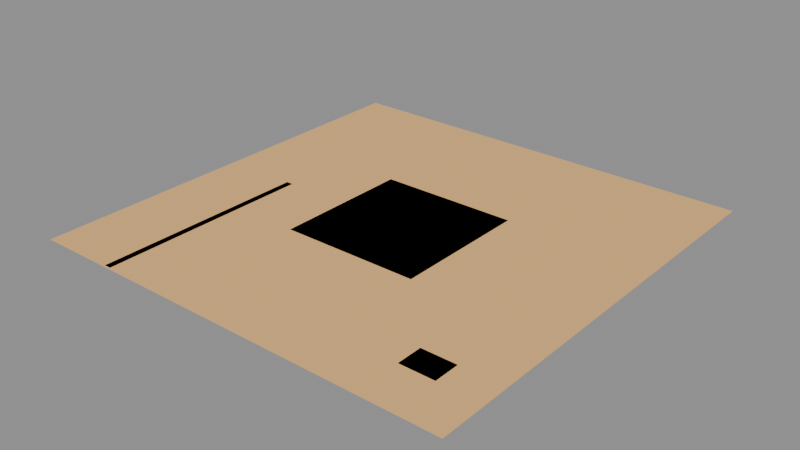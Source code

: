 # Source: LVL_KES_013_Pad39K.blend  (saved by Blender 4.2.66; exported with 4.5.12 LTS)
import bpy
from mathutils import Matrix  # noqa: F401  (used for matrix-valued properties, if any)

bpy.ops.wm.read_factory_settings(use_empty=True)
scene = bpy.context.scene
scene.name = 'LVL_KES_013_Pad39K'

# ---- collections
col_lvl_kes_013_pad39k = bpy.data.collections.new('LVL_KES_013_Pad39K'); scene.collection.children.link(col_lvl_kes_013_pad39k)
col_lvl_kes_013_pad39k_blockout = bpy.data.collections.new('LVL_KES_013_Pad39K_Blockout'); col_lvl_kes_013_pad39k.children.link(col_lvl_kes_013_pad39k_blockout)
col_lvl_kes_013_pad39k_terrain = bpy.data.collections.new('LVL_KES_013_Pad39K_Terrain'); col_lvl_kes_013_pad39k.children.link(col_lvl_kes_013_pad39k_terrain)
col_lvl_kes_013_pad39k_markers = bpy.data.collections.new('LVL_KES_013_Pad39K_Markers'); col_lvl_kes_013_pad39k.children.link(col_lvl_kes_013_pad39k_markers)
col_lvl_kes_013_pad39k_volumes = bpy.data.collections.new('LVL_KES_013_Pad39K_Volumes'); col_lvl_kes_013_pad39k.children.link(col_lvl_kes_013_pad39k_volumes)
col_lvl_kes_013_pad39k_splines = bpy.data.collections.new('LVL_KES_013_Pad39K_Splines'); col_lvl_kes_013_pad39k.children.link(col_lvl_kes_013_pad39k_splines)
col_lvl_kes_013_pad39k_cameras = bpy.data.collections.new('LVL_KES_013_Pad39K_Cameras'); col_lvl_kes_013_pad39k.children.link(col_lvl_kes_013_pad39k_cameras)
col_lvl_kes_013_pad39k_reference = bpy.data.collections.new('LVL_KES_013_Pad39K_Reference'); col_lvl_kes_013_pad39k.children.link(col_lvl_kes_013_pad39k_reference)

# ---- materials (node trees are filled in below, after node groups)
mat_mi_blockout_kes = bpy.data.materials.new('MI_Blockout_KES')
mat_mi_blockout_kes.diffuse_color = (0.85, 0.5, 0.2, 1.0)

# ---- material node trees

# ---- cameras
cam_cam_c05_glyph = bpy.data.cameras.new('CAM_C05_Glyph')

# ---- meshes
me_blk_launchtower_floor = bpy.data.meshes.new('BLK_LaunchTower_Floor')
me_blk_launchtower_floor.from_pydata([(-10.0, -10.0, -0.1), (-10.0, -10.0, 0.1), (-10.0, 10.0, -0.1), (-10.0, 10.0, 0.1), (10.0, -10.0, -0.1), (10.0, -10.0, 0.1), (10.0, 10.0, -0.1), (10.0, 10.0, 0.1)], [], [(0, 1, 3, 2), (2, 3, 7, 6), (6, 7, 5, 4), (4, 5, 1, 0), (2, 6, 4, 0), (7, 3, 1, 5)])
me_blk_launchtower_floor.materials.append(mat_mi_blockout_kes)
me_blk_launchtower_floor.update()
me_blk_paddeck_floor = bpy.data.meshes.new('BLK_PadDeck_Floor')
me_blk_paddeck_floor.from_pydata([(-40.0, -40.0, -0.1), (-40.0, -40.0, 0.1), (-40.0, 40.0, -0.1), (-40.0, 40.0, 0.1), (40.0, -40.0, -0.1), (40.0, -40.0, 0.1), (40.0, 40.0, -0.1), (40.0, 40.0, 0.1)], [], [(0, 1, 3, 2), (2, 3, 7, 6), (6, 7, 5, 4), (4, 5, 1, 0), (2, 6, 4, 0), (7, 3, 1, 5)])
me_blk_paddeck_floor.materials.append(mat_mi_blockout_kes)
me_blk_paddeck_floor.update()
me_blk_fuelline_floor = bpy.data.meshes.new('BLK_FuelLine_Floor')
me_blk_fuelline_floor.from_pydata([(-2.0, -62.0, -0.1), (-2.0, -62.0, 0.1), (-2.0, 62.0, -0.1), (-2.0, 62.0, 0.1), (2.0, -62.0, -0.1), (2.0, -62.0, 0.1), (2.0, 62.0, -0.1), (2.0, 62.0, 0.1)], [], [(0, 1, 3, 2), (2, 3, 7, 6), (6, 7, 5, 4), (4, 5, 1, 0), (2, 6, 4, 0), (7, 3, 1, 5)])
me_blk_fuelline_floor.materials.append(mat_mi_blockout_kes)
me_blk_fuelline_floor.update()
me_blk_perimeter_floor = bpy.data.meshes.new('BLK_Perimeter_Floor')
me_blk_perimeter_floor.from_pydata([(-125.0, -125.0, -0.1), (-125.0, -125.0, 0.1), (-125.0, 125.0, -0.1), (-125.0, 125.0, 0.1), (125.0, -125.0, -0.1), (125.0, -125.0, 0.1), (125.0, 125.0, -0.1), (125.0, 125.0, 0.1)], [], [(0, 1, 3, 2), (2, 3, 7, 6), (6, 7, 5, 4), (4, 5, 1, 0), (2, 6, 4, 0), (7, 3, 1, 5)])
me_blk_perimeter_floor.materials.append(mat_mi_blockout_kes)
me_blk_perimeter_floor.update()
me_blk_blockhouse_floor = bpy.data.meshes.new('BLK_Blockhouse_Floor')
me_blk_blockhouse_floor.from_pydata([(-10.0, -7.5, -0.1), (-10.0, -7.5, 0.1), (-10.0, 7.5, -0.1), (-10.0, 7.5, 0.1), (10.0, -7.5, -0.1), (10.0, -7.5, 0.1), (10.0, 7.5, -0.1), (10.0, 7.5, 0.1)], [], [(0, 1, 3, 2), (2, 3, 7, 6), (6, 7, 5, 4), (4, 5, 1, 0), (2, 6, 4, 0), (7, 3, 1, 5)])
me_blk_blockhouse_floor.materials.append(mat_mi_blockout_kes)
me_blk_blockhouse_floor.update()
me_vol_room_launchtower = bpy.data.meshes.new('VOL_Room_LaunchTower')
me_vol_room_launchtower.from_pydata([(-10.0, -10.0, -55.0), (-10.0, -10.0, 55.0), (-10.0, 10.0, -55.0), (-10.0, 10.0, 55.0), (10.0, -10.0, -55.0), (10.0, -10.0, 55.0), (10.0, 10.0, -55.0), (10.0, 10.0, 55.0)], [], [(0, 1, 3, 2), (2, 3, 7, 6), (6, 7, 5, 4), (4, 5, 1, 0), (2, 6, 4, 0), (7, 3, 1, 5)])
me_vol_room_launchtower.update()
me_vol_room_paddeck = bpy.data.meshes.new('VOL_Room_PadDeck')
me_vol_room_paddeck.from_pydata([(-40.0, -40.0, -1.0), (-40.0, -40.0, 1.0), (-40.0, 40.0, -1.0), (-40.0, 40.0, 1.0), (40.0, -40.0, -1.0), (40.0, -40.0, 1.0), (40.0, 40.0, -1.0), (40.0, 40.0, 1.0)], [], [(0, 1, 3, 2), (2, 3, 7, 6), (6, 7, 5, 4), (4, 5, 1, 0), (2, 6, 4, 0), (7, 3, 1, 5)])
me_vol_room_paddeck.update()
me_vol_room_fuelline = bpy.data.meshes.new('VOL_Room_FuelLine')
me_vol_room_fuelline.from_pydata([(-2.0, -62.0, -1.5), (-2.0, -62.0, 1.5), (-2.0, 62.0, -1.5), (-2.0, 62.0, 1.5), (2.0, -62.0, -1.5), (2.0, -62.0, 1.5), (2.0, 62.0, -1.5), (2.0, 62.0, 1.5)], [], [(0, 1, 3, 2), (2, 3, 7, 6), (6, 7, 5, 4), (4, 5, 1, 0), (2, 6, 4, 0), (7, 3, 1, 5)])
me_vol_room_fuelline.update()
me_vol_room_perimeter = bpy.data.meshes.new('VOL_Room_Perimeter')
me_vol_room_perimeter.from_pydata([(-125.0, -125.0, -2.5), (-125.0, -125.0, 2.5), (-125.0, 125.0, -2.5), (-125.0, 125.0, 2.5), (125.0, -125.0, -2.5), (125.0, -125.0, 2.5), (125.0, 125.0, -2.5), (125.0, 125.0, 2.5)], [], [(0, 1, 3, 2), (2, 3, 7, 6), (6, 7, 5, 4), (4, 5, 1, 0), (2, 6, 4, 0), (7, 3, 1, 5)])
me_vol_room_perimeter.update()
me_vol_room_blockhouse = bpy.data.meshes.new('VOL_Room_Blockhouse')
me_vol_room_blockhouse.from_pydata([(-10.0, -7.5, -3.0), (-10.0, -7.5, 3.0), (-10.0, 7.5, -3.0), (-10.0, 7.5, 3.0), (10.0, -7.5, -3.0), (10.0, -7.5, 3.0), (10.0, 7.5, -3.0), (10.0, 7.5, 3.0)], [], [(0, 1, 3, 2), (2, 3, 7, 6), (6, 7, 5, 4), (4, 5, 1, 0), (2, 6, 4, 0), (7, 3, 1, 5)])
me_vol_room_blockhouse.update()
me_hs_m1_06_west = bpy.data.meshes.new('HS_M1_06_West')
me_hs_m1_06_west.from_pydata([(-10.0, -10.0, -2.5), (-10.0, -10.0, 2.5), (-10.0, 10.0, -2.5), (-10.0, 10.0, 2.5), (10.0, -10.0, -2.5), (10.0, -10.0, 2.5), (10.0, 10.0, -2.5), (10.0, 10.0, 2.5)], [], [(0, 1, 3, 2), (2, 3, 7, 6), (6, 7, 5, 4), (4, 5, 1, 0), (2, 6, 4, 0), (7, 3, 1, 5)])
me_hs_m1_06_west.update()
me_hs_m1_06_south = bpy.data.meshes.new('HS_M1_06_South')
me_hs_m1_06_south.from_pydata([(-10.0, -10.0, -2.5), (-10.0, -10.0, 2.5), (-10.0, 10.0, -2.5), (-10.0, 10.0, 2.5), (10.0, -10.0, -2.5), (10.0, -10.0, 2.5), (10.0, 10.0, -2.5), (10.0, 10.0, 2.5)], [], [(0, 1, 3, 2), (2, 3, 7, 6), (6, 7, 5, 4), (4, 5, 1, 0), (2, 6, 4, 0), (7, 3, 1, 5)])
me_hs_m1_06_south.update()
me_hs_m1_06_fuelline = bpy.data.meshes.new('HS_M1_06_FuelLine')
me_hs_m1_06_fuelline.from_pydata([(-10.0, -10.0, -2.5), (-10.0, -10.0, 2.5), (-10.0, 10.0, -2.5), (-10.0, 10.0, 2.5), (10.0, -10.0, -2.5), (10.0, -10.0, 2.5), (10.0, 10.0, -2.5), (10.0, 10.0, 2.5)], [], [(0, 1, 3, 2), (2, 3, 7, 6), (6, 7, 5, 4), (4, 5, 1, 0), (2, 6, 4, 0), (7, 3, 1, 5)])
me_hs_m1_06_fuelline.update()
me_trg_m1_07_launch = bpy.data.meshes.new('TRG_M1_07_Launch')
me_trg_m1_07_launch.from_pydata([(-2.0, -2.0, -1.5), (-2.0, -2.0, 1.5), (-2.0, 2.0, -1.5), (-2.0, 2.0, 1.5), (2.0, -2.0, -1.5), (2.0, -2.0, 1.5), (2.0, 2.0, -1.5), (2.0, 2.0, 1.5)], [], [(0, 1, 3, 2), (2, 3, 7, 6), (6, 7, 5, 4), (4, 5, 1, 0), (2, 6, 4, 0), (7, 3, 1, 5)])
me_trg_m1_07_launch.update()
me_ref_bounds = bpy.data.meshes.new('REF_Bounds')
me_ref_bounds.from_pydata([(-125.0, -125.0, -55.0), (-125.0, -125.0, 55.0), (-125.0, 125.0, -55.0), (-125.0, 125.0, 55.0), (125.0, -125.0, -55.0), (125.0, -125.0, 55.0), (125.0, 125.0, -55.0), (125.0, 125.0, 55.0)], [], [(0, 1, 3, 2), (2, 3, 7, 6), (6, 7, 5, 4), (4, 5, 1, 0), (2, 6, 4, 0), (7, 3, 1, 5)])
me_ref_bounds.update()
me_ref_human_1p8m = bpy.data.meshes.new('REF_Human_1p8m')
me_ref_human_1p8m.from_pydata([(0.0, 0.3, -0.9), (0.0, 0.3, 0.9), (0.15, 0.2598, -0.9), (0.15, 0.2598, 0.9), (0.2598, 0.15, -0.9), (0.2598, 0.15, 0.9), (0.3, 0.0, -0.9), (0.3, 0.0, 0.9), (0.2598, -0.15, -0.9), (0.2598, -0.15, 0.9), (0.15, -0.2598, -0.9), (0.15, -0.2598, 0.9), (0.0, -0.3, -0.9), (0.0, -0.3, 0.9), (-0.15, -0.2598, -0.9), (-0.15, -0.2598, 0.9), (-0.2598, -0.15, -0.9), (-0.2598, -0.15, 0.9), (-0.3, 0.0, -0.9), (-0.3, 0.0, 0.9), (-0.2598, 0.15, -0.9), (-0.2598, 0.15, 0.9), (-0.15, 0.2598, -0.9), (-0.15, 0.2598, 0.9)], [], [(0, 1, 3, 2), (2, 3, 5, 4), (4, 5, 7, 6), (6, 7, 9, 8), (8, 9, 11, 10), (10, 11, 13, 12), (12, 13, 15, 14), (14, 15, 17, 16), (16, 17, 19, 18), (18, 19, 21, 20), (3, 1, 23, 21, 19, 17, 15, 13, 11, 9, 7, 5), (20, 21, 23, 22), (22, 23, 1, 0), (0, 2, 4, 6, 8, 10, 12, 14, 16, 18, 20, 22)])
me_ref_human_1p8m.update()

# ---- objects
ob_lvl_kes_013_pad39k = bpy.data.objects.new('LVL_KES_013_Pad39K', None)
ob_blk_launchtower_floor = bpy.data.objects.new('BLK_LaunchTower_Floor', me_blk_launchtower_floor)
ob_blk_paddeck_floor = bpy.data.objects.new('BLK_PadDeck_Floor', me_blk_paddeck_floor)
ob_blk_fuelline_floor = bpy.data.objects.new('BLK_FuelLine_Floor', me_blk_fuelline_floor)
ob_blk_perimeter_floor = bpy.data.objects.new('BLK_Perimeter_Floor', me_blk_perimeter_floor)
ob_blk_blockhouse_floor = bpy.data.objects.new('BLK_Blockhouse_Floor', me_blk_blockhouse_floor)
ob_ps_m1_06 = bpy.data.objects.new('PS_M1_06', None)
ob_vol_room_launchtower = bpy.data.objects.new('VOL_Room_LaunchTower', me_vol_room_launchtower)
ob_vol_room_paddeck = bpy.data.objects.new('VOL_Room_PadDeck', me_vol_room_paddeck)
ob_vol_room_fuelline = bpy.data.objects.new('VOL_Room_FuelLine', me_vol_room_fuelline)
ob_vol_room_perimeter = bpy.data.objects.new('VOL_Room_Perimeter', me_vol_room_perimeter)
ob_vol_room_blockhouse = bpy.data.objects.new('VOL_Room_Blockhouse', me_vol_room_blockhouse)
ob_hs_m1_06_west = bpy.data.objects.new('HS_M1_06_West', me_hs_m1_06_west)
ob_hs_m1_06_south = bpy.data.objects.new('HS_M1_06_South', me_hs_m1_06_south)
ob_hs_m1_06_fuelline = bpy.data.objects.new('HS_M1_06_FuelLine', me_hs_m1_06_fuelline)
ob_trg_m1_07_launch = bpy.data.objects.new('TRG_M1_07_Launch', me_trg_m1_07_launch)
ob_cam_c05_glyph = bpy.data.objects.new('CAM_C05_Glyph', cam_cam_c05_glyph)
ob_ref_bounds = bpy.data.objects.new('REF_Bounds', me_ref_bounds)
ob_ref_human_1p8m = bpy.data.objects.new('REF_Human_1p8m', me_ref_human_1p8m)

# ---- transforms, parenting, visibility, modifiers, constraints
ob_lvl_kes_013_pad39k.location = (0.0, 0.0, 0.0)
ob_lvl_kes_013_pad39k.empty_display_type = 'CUBE'
ob_lvl_kes_013_pad39k.empty_display_size = 2.5
ob_blk_launchtower_floor.location = (0.0, 0.0, -0.1)
ob_blk_paddeck_floor.location = (0.0, 0.0, -0.1)
ob_blk_fuelline_floor.location = (-80.0, -62.0, -0.1)
ob_blk_perimeter_floor.location = (0.0, 0.0, -0.1)
ob_blk_blockhouse_floor.location = (90.0, -90.0, -0.1)
ob_ps_m1_06.location = (0.0, 0.0, 0.1)
ob_ps_m1_06.empty_display_type = 'ARROWS'
ob_vol_room_launchtower.location = (0.0, 0.0, 55.0)
ob_vol_room_launchtower.hide_render = True
ob_vol_room_launchtower.display_type = 'WIRE'
ob_vol_room_paddeck.location = (0.0, 0.0, 1.0)
ob_vol_room_paddeck.hide_render = True
ob_vol_room_paddeck.display_type = 'WIRE'
ob_vol_room_fuelline.location = (-80.0, -62.0, 1.5)
ob_vol_room_fuelline.hide_render = True
ob_vol_room_fuelline.display_type = 'WIRE'
ob_vol_room_perimeter.location = (0.0, 0.0, 2.5)
ob_vol_room_perimeter.hide_render = True
ob_vol_room_perimeter.display_type = 'WIRE'
ob_vol_room_blockhouse.location = (90.0, -90.0, 3.0)
ob_vol_room_blockhouse.hide_render = True
ob_vol_room_blockhouse.display_type = 'WIRE'
ob_hs_m1_06_west.location = (-112.5, 0.0, 2.5)
ob_hs_m1_06_west.hide_render = True
ob_hs_m1_06_west.display_type = 'WIRE'
ob_hs_m1_06_south.location = (0.0, -112.5, 2.5)
ob_hs_m1_06_south.hide_render = True
ob_hs_m1_06_south.display_type = 'WIRE'
ob_hs_m1_06_fuelline.location = (-80.0, -62.0, 2.5)
ob_hs_m1_06_fuelline.hide_render = True
ob_hs_m1_06_fuelline.display_type = 'WIRE'
ob_trg_m1_07_launch.location = (0.0, 0.0, 1.5)
ob_trg_m1_07_launch.hide_render = True
ob_trg_m1_07_launch.display_type = 'WIRE'
ob_cam_c05_glyph.location = (-12.0, -12.0, 6.0)
ob_cam_c05_glyph.rotation_euler = (1.339, 7.96e-08, -0.7854)
ob_ref_bounds.location = (0.0, 0.0, 55.0)
ob_ref_bounds.hide_render = True
ob_ref_bounds.display_type = 'WIRE'
ob_ref_human_1p8m.location = (1.5, 0.0, 0.9)
ob_ref_human_1p8m.hide_render = True
ob_ref_human_1p8m.display_type = 'WIRE'

# ---- collection membership
scene.collection.objects.link(ob_lvl_kes_013_pad39k)
col_lvl_kes_013_pad39k_blockout.objects.link(ob_blk_launchtower_floor)
col_lvl_kes_013_pad39k_blockout.objects.link(ob_blk_paddeck_floor)
col_lvl_kes_013_pad39k_blockout.objects.link(ob_blk_fuelline_floor)
col_lvl_kes_013_pad39k_blockout.objects.link(ob_blk_perimeter_floor)
col_lvl_kes_013_pad39k_blockout.objects.link(ob_blk_blockhouse_floor)
col_lvl_kes_013_pad39k_markers.objects.link(ob_ps_m1_06)
col_lvl_kes_013_pad39k_volumes.objects.link(ob_vol_room_launchtower)
col_lvl_kes_013_pad39k_volumes.objects.link(ob_vol_room_paddeck)
col_lvl_kes_013_pad39k_volumes.objects.link(ob_vol_room_fuelline)
col_lvl_kes_013_pad39k_volumes.objects.link(ob_vol_room_perimeter)
col_lvl_kes_013_pad39k_volumes.objects.link(ob_vol_room_blockhouse)
col_lvl_kes_013_pad39k_volumes.objects.link(ob_hs_m1_06_west)
col_lvl_kes_013_pad39k_volumes.objects.link(ob_hs_m1_06_south)
col_lvl_kes_013_pad39k_volumes.objects.link(ob_hs_m1_06_fuelline)
col_lvl_kes_013_pad39k_volumes.objects.link(ob_trg_m1_07_launch)
col_lvl_kes_013_pad39k_cameras.objects.link(ob_cam_c05_glyph)
col_lvl_kes_013_pad39k_reference.objects.link(ob_ref_bounds)
col_lvl_kes_013_pad39k_reference.objects.link(ob_ref_human_1p8m)

# ---- scene / render settings (as saved in the file)
scene.frame_start = 1; scene.frame_end = 250; scene.frame_set(1)
scene.render.engine = 'BLENDER_EEVEE_NEXT'
bpy.context.view_layer.update()

# ---- added for rendering (the .blend has no active camera and no usable light): camera, sun + grey world if the file has none
cam_auto = bpy.data.cameras.new('AutoCamera')
cam_auto.lens = 50.0
cam_auto.sensor_width = 36.0
cam_auto.clip_end = 5740.87
ob_auto_camera = bpy.data.objects.new('AutoCamera', cam_auto)
scene.collection.objects.link(ob_auto_camera)
ob_auto_camera.location = (327.116, -392.54, 261.593)
ob_auto_camera.rotation_euler = (1.09748, -7.21219e-08, 0.694738)
scene.camera = ob_auto_camera
light_auto_sun = bpy.data.lights.new('AutoSun', 'SUN')
light_auto_sun.energy = 3.0
light_auto_sun.angle = 0.0523599
ob_auto_sun = bpy.data.objects.new('AutoSun', light_auto_sun)
scene.collection.objects.link(ob_auto_sun)
ob_auto_sun.rotation_euler = (0.872665, 0.174533, 0.523599)
if scene.world is None:
    world_auto = bpy.data.worlds.new('AutoWorld')
    world_auto.color = (0.3, 0.3, 0.3)
    scene.world = world_auto
bpy.context.view_layer.update()
